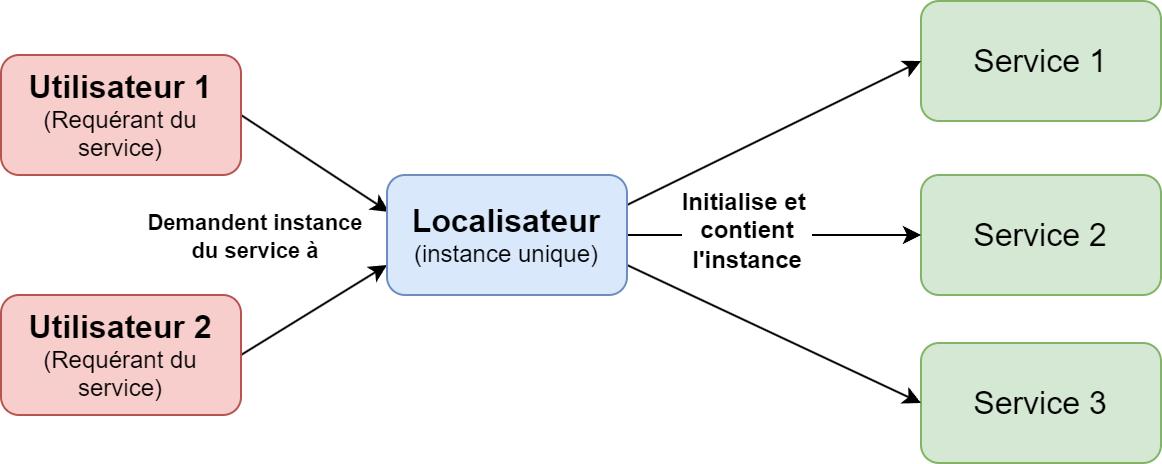

The diagram above was exported from draw.io. Its source (the exported page's mxGraphModel, read from the mxfile embedded in the PNG):
<mxGraphModel dx="1117" dy="417" grid="0" gridSize="10" guides="1" tooltips="1" connect="1" arrows="1" fold="1" page="0" pageScale="1" pageWidth="827" pageHeight="1169" math="0" shadow="0">
  <root>
    <mxCell id="0" />
    <mxCell id="1" parent="0" />
    <mxCell id="FHi4zhFMDSx38Kcf5R_k-11" value="Demandent instance &lt;br&gt;du service à" style="rounded=0;orthogonalLoop=1;jettySize=auto;html=1;exitX=1;exitY=0.5;exitDx=0;exitDy=0;entryX=0.008;entryY=0.308;entryDx=0;entryDy=0;entryPerimeter=0;fontStyle=1" edge="1" parent="1" source="FHi4zhFMDSx38Kcf5R_k-1" target="FHi4zhFMDSx38Kcf5R_k-6">
      <mxGeometry x="-0.1113" y="-47" relative="1" as="geometry">
        <mxPoint as="offset" />
      </mxGeometry>
    </mxCell>
    <mxCell id="FHi4zhFMDSx38Kcf5R_k-1" value="&lt;b style=&quot;font-size: 16px;&quot;&gt;Utilisateur 1&lt;br&gt;&lt;/b&gt;(Requérant du service)" style="rounded=1;whiteSpace=wrap;html=1;fillColor=#f8cecc;strokeColor=#b85450;" vertex="1" parent="1">
      <mxGeometry x="-177" y="102" width="120" height="60" as="geometry" />
    </mxCell>
    <mxCell id="FHi4zhFMDSx38Kcf5R_k-2" value="Service 1" style="rounded=1;whiteSpace=wrap;html=1;fillColor=#d5e8d4;strokeColor=#82b366;fontSize=16;" vertex="1" parent="1">
      <mxGeometry x="283" y="75" width="120" height="60" as="geometry" />
    </mxCell>
    <mxCell id="FHi4zhFMDSx38Kcf5R_k-3" value="Service 2" style="rounded=1;whiteSpace=wrap;html=1;fillColor=#d5e8d4;strokeColor=#82b366;fontSize=16;" vertex="1" parent="1">
      <mxGeometry x="283" y="162" width="120" height="60" as="geometry" />
    </mxCell>
    <mxCell id="FHi4zhFMDSx38Kcf5R_k-4" value="Service 3" style="rounded=1;whiteSpace=wrap;html=1;fillColor=#d5e8d4;strokeColor=#82b366;fontSize=16;" vertex="1" parent="1">
      <mxGeometry x="283" y="246" width="120" height="60" as="geometry" />
    </mxCell>
    <mxCell id="FHi4zhFMDSx38Kcf5R_k-12" style="rounded=0;orthogonalLoop=1;jettySize=auto;html=1;exitX=1;exitY=0.5;exitDx=0;exitDy=0;entryX=0;entryY=0.75;entryDx=0;entryDy=0;" edge="1" parent="1" source="FHi4zhFMDSx38Kcf5R_k-5" target="FHi4zhFMDSx38Kcf5R_k-6">
      <mxGeometry relative="1" as="geometry" />
    </mxCell>
    <mxCell id="FHi4zhFMDSx38Kcf5R_k-5" value="&lt;b style=&quot;font-size: 16px;&quot;&gt;Utilisateur 2&lt;br&gt;&lt;/b&gt;(Requérant du service)" style="rounded=1;whiteSpace=wrap;html=1;fillColor=#f8cecc;strokeColor=#b85450;" vertex="1" parent="1">
      <mxGeometry x="-177" y="222" width="120" height="60" as="geometry" />
    </mxCell>
    <mxCell id="FHi4zhFMDSx38Kcf5R_k-7" style="rounded=0;orthogonalLoop=1;jettySize=auto;html=1;exitX=1;exitY=0.25;exitDx=0;exitDy=0;entryX=0;entryY=0.5;entryDx=0;entryDy=0;" edge="1" parent="1" source="FHi4zhFMDSx38Kcf5R_k-6" target="FHi4zhFMDSx38Kcf5R_k-2">
      <mxGeometry relative="1" as="geometry" />
    </mxCell>
    <mxCell id="FHi4zhFMDSx38Kcf5R_k-8" style="edgeStyle=orthogonalEdgeStyle;rounded=0;orthogonalLoop=1;jettySize=auto;html=1;exitX=1;exitY=0.5;exitDx=0;exitDy=0;" edge="1" parent="1" source="FHi4zhFMDSx38Kcf5R_k-6" target="FHi4zhFMDSx38Kcf5R_k-3">
      <mxGeometry relative="1" as="geometry" />
    </mxCell>
    <mxCell id="FHi4zhFMDSx38Kcf5R_k-10" value="Initialise et&amp;nbsp;&lt;br style=&quot;font-size: 12px;&quot;&gt;contient&lt;br style=&quot;font-size: 12px;&quot;&gt;l'instance" style="edgeLabel;html=1;align=center;verticalAlign=middle;resizable=0;points=[];fontSize=12;fontStyle=1" vertex="1" connectable="0" parent="FHi4zhFMDSx38Kcf5R_k-8">
      <mxGeometry x="-0.1845" y="3" relative="1" as="geometry">
        <mxPoint y="1" as="offset" />
      </mxGeometry>
    </mxCell>
    <mxCell id="FHi4zhFMDSx38Kcf5R_k-9" style="rounded=0;orthogonalLoop=1;jettySize=auto;html=1;exitX=1;exitY=0.75;exitDx=0;exitDy=0;entryX=0;entryY=0.5;entryDx=0;entryDy=0;" edge="1" parent="1" source="FHi4zhFMDSx38Kcf5R_k-6" target="FHi4zhFMDSx38Kcf5R_k-4">
      <mxGeometry relative="1" as="geometry" />
    </mxCell>
    <mxCell id="FHi4zhFMDSx38Kcf5R_k-6" value="&lt;font style=&quot;font-size: 16px;&quot;&gt;&lt;b&gt;Localisateur&lt;/b&gt;&lt;/font&gt;&lt;br&gt;(instance unique)" style="rounded=1;whiteSpace=wrap;html=1;fillColor=#dae8fc;strokeColor=#6c8ebf;" vertex="1" parent="1">
      <mxGeometry x="16" y="162" width="120" height="60" as="geometry" />
    </mxCell>
  </root>
</mxGraphModel>